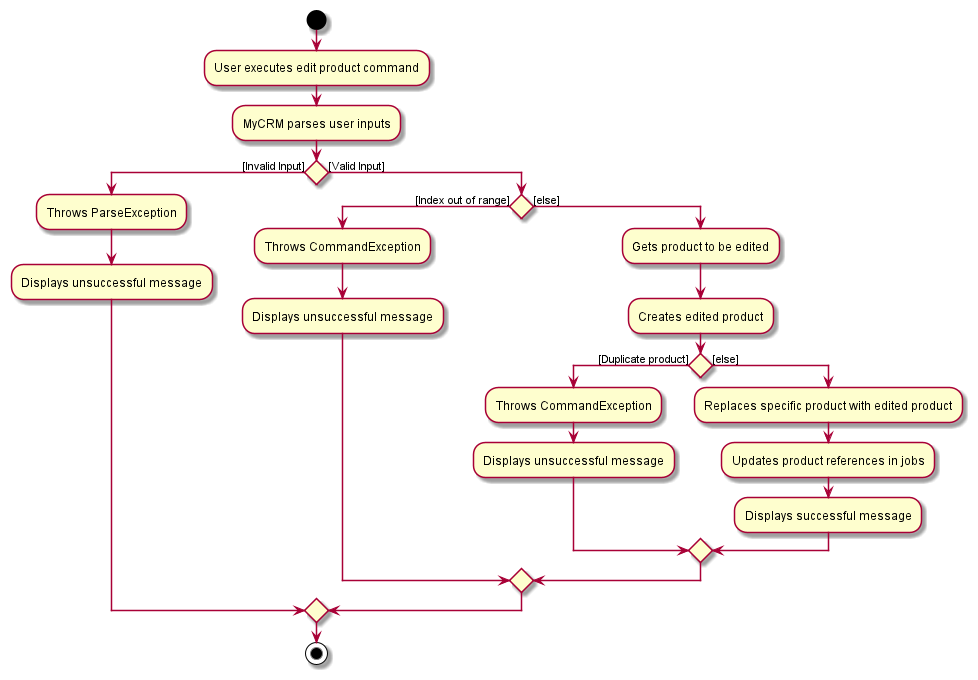

The diagram above was rendered by PlantUML. Its source (embedded in the PNG):
@startuml
start
:User executes edit product command;
:MyCRM parses user inputs;
if () then ([Invalid Input])
    :Throws ParseException;
    :Displays unsuccessful message;
else ([Valid Input])
if () then ([Index out of range])
    :Throws CommandException;
    :Displays unsuccessful message;
else ([else])
:Gets product to be edited;
:Creates edited product;
if () then ([Duplicate product])
    :Throws CommandException;
    :Displays unsuccessful message;
else ([else])
    :Replaces specific product with edited product;
    :Updates product references in jobs;
    :Displays successful message;
endif
endif
endif
stop
@enduml